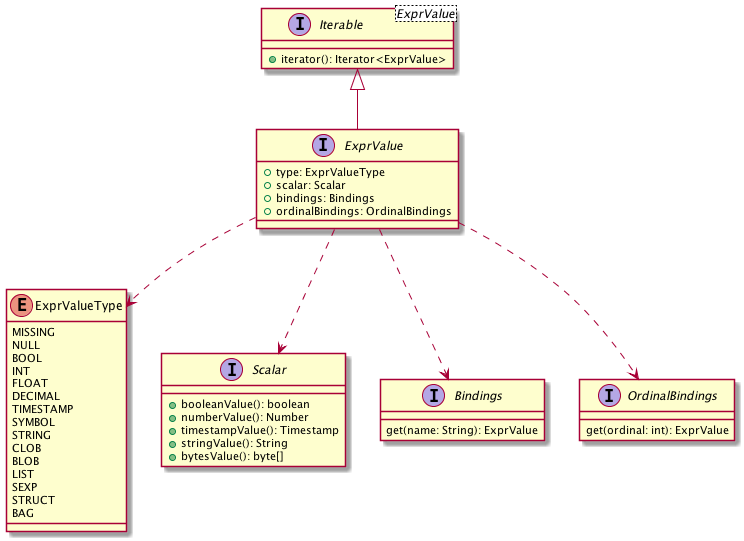

The diagram above was rendered by PlantUML. Its source (embedded in the PNG):
@startuml
interface Iterable<ExprValue> {
  +iterator(): Iterator<ExprValue>
}

interface ExprValue {
  +type: ExprValueType
  +scalar: Scalar
  +bindings: Bindings
  +ordinalBindings: OrdinalBindings
  
}

enum ExprValueType {
  MISSING
  NULL
  BOOL
  INT
  FLOAT
  DECIMAL
  TIMESTAMP
  SYMBOL
  STRING
  CLOB
  BLOB
  LIST
  SEXP
  STRUCT
  BAG
}

interface Scalar {
  +booleanValue(): boolean
  +numberValue(): Number
  +timestampValue(): Timestamp
  +stringValue(): String
  +bytesValue(): byte[]
}

interface Bindings {
  get(name: String): ExprValue
}

interface OrdinalBindings {
  get(ordinal: int): ExprValue
}

Iterable <|-- ExprValue

ExprValue ..> ExprValueType
ExprValue ..> Scalar
ExprValue ..> Bindings
ExprValue ..> OrdinalBindings

@enduml